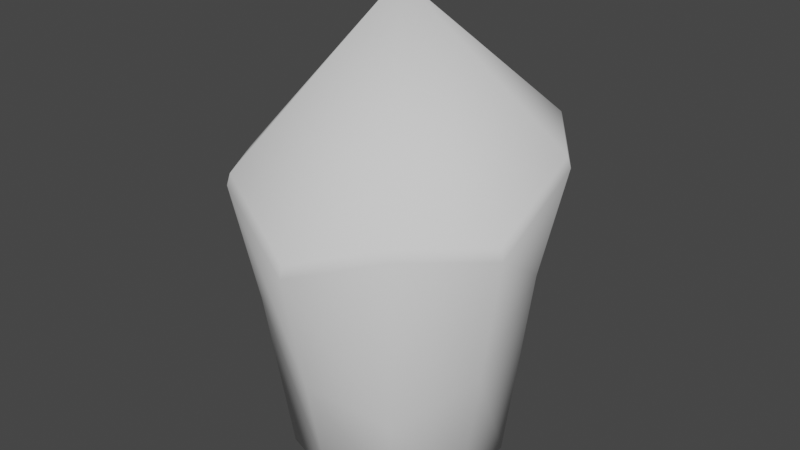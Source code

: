 # Source: Crystal-Basic.blend  (saved by Blender 2.82.7; exported with 4.5.12 LTS)
import bpy
from mathutils import Matrix  # noqa: F401  (used for matrix-valued properties, if any)

bpy.ops.wm.read_factory_settings(use_empty=True)
scene = bpy.context.scene
scene.name = 'Scene'

# ---- collections
col_collection = bpy.data.collections.new('Collection'); scene.collection.children.link(col_collection)

# ---- world
world_world = bpy.data.worlds.new('World'); scene.world = world_world
world_world.use_nodes = True; world_world.node_tree.nodes.clear()
_N = world_world.node_tree.nodes; _L = world_world.node_tree.links
n0 = _N.new('ShaderNodeOutputWorld'); n0.name = 'World Output'; n0.location = (300, 300)
n1 = _N.new('ShaderNodeBackground'); n1.name = 'Background'; n1.location = (10, 300)
n1.inputs[0].default_value = (0.05088, 0.05088, 0.05088, 1.0)
_L.new(n1.outputs[0], n0.inputs[0])
n0.is_active_output = True
world_world.color = (0.05088, 0.05088, 0.05088)
world_world.use_sun_shadow = False
world_world.sun_shadow_jitter_overblur = 0.0

# ---- meshes
me_cylinder = bpy.data.meshes.new('Cylinder')
me_cylinder.from_pydata([(9.644e-09, 4.822e-09, 4.372), (1.447e-08, -1.929e-08, 0.0), (-7.05e-09, 1.237, 2.219), (0.7268, 1.0, 1.949), (1.176, 0.3821, 1.935), (1.176, -0.3821, 1.279), (0.7268, -1.0, 0.937), (-1.152e-07, -1.237, 1.167), (-0.7268, -1.0, 1.62), (-1.176, -0.3821, 1.33), (-1.176, 0.3821, 1.807), (-0.7268, 1.0, 1.516), (9.018e-10, 0.9377, 0.0), (-1.874e-10, 1.006, 0.05898), (-1.367e-08, 1.459, 3.176), (-1.34e-08, 1.43, 3.272), (0.592, 0.8148, 0.05889), (0.5511, 0.7586, 0.0), (0.8403, 1.157, 3.104), (0.8582, 1.181, 3.004), (0.9579, 0.3112, 0.05889), (0.8918, 0.2898, 0.0), (1.36, 0.4419, 3.071), (1.388, 0.4511, 2.97), (0.9613, -0.3124, 0.05839), (0.8918, -0.2898, 0.0), (1.361, -0.4421, 2.61), (1.391, -0.4519, 2.499), (0.5963, -0.8208, 0.05765), (0.5511, -0.7586, 0.0), (0.841, -1.158, 2.721), (0.8611, -1.185, 2.612), (-8.881e-08, -1.012, 0.05821), (-8.107e-08, -0.9377, 0.0), (-1.385e-07, -1.431, 2.393), (-1.415e-07, -1.461, 2.278), (-0.5928, -0.816, 0.05872), (-0.5511, -0.7586, 0.0), (-0.8409, -1.157, 2.84), (-0.8587, -1.182, 2.734), (-0.9609, -0.3122, 0.05845), (-0.8918, -0.2898, 0.0), (-1.36, -0.442, 2.71), (-1.391, -0.4519, 2.6), (-0.9584, 0.3114, 0.05883), (-0.8918, 0.2898, 0.0), (-1.36, 0.4419, 3.071), (-1.39, 0.4515, 2.97), (-0.5932, 0.8164, 0.05864), (-0.5511, 0.7586, 0.0), (-0.8403, 1.157, 3.071), (-0.8602, 1.184, 2.97)], [], [(11, 51, 14, 2), (20, 4, 5, 24), (24, 5, 6, 28), (28, 6, 7, 32), (32, 7, 8, 36), (36, 8, 9, 40), (40, 9, 10, 44), (44, 10, 11, 48), (48, 11, 2, 13), (15, 50, 0), (2, 14, 19, 3), (16, 3, 4, 20), (10, 47, 51, 11), (9, 43, 47, 10), (8, 39, 43, 9), (7, 35, 39, 8), (6, 31, 35, 7), (5, 27, 31, 6), (4, 23, 27, 5), (3, 19, 23, 4), (22, 18, 0), (26, 22, 0), (30, 26, 0), (34, 30, 0), (38, 34, 0), (42, 38, 0), (46, 42, 0), (50, 46, 0), (18, 15, 0), (49, 12, 1), (45, 49, 1), (41, 45, 1), (37, 41, 1), (33, 37, 1), (29, 33, 1), (25, 29, 1), (21, 25, 1), (17, 21, 1), (12, 17, 1), (13, 16, 17, 12), (19, 14, 15, 18), (16, 20, 21, 17), (23, 19, 18, 22), (20, 24, 25, 21), (27, 23, 22, 26), (24, 28, 29, 25), (31, 27, 26, 30), (28, 32, 33, 29), (35, 31, 30, 34), (32, 36, 37, 33), (39, 35, 34, 38), (36, 40, 41, 37), (43, 39, 38, 42), (40, 44, 45, 41), (47, 43, 42, 46), (44, 48, 49, 45), (51, 47, 46, 50), (48, 13, 12, 49), (14, 51, 50, 15), (13, 2, 3, 16)])
me_cylinder.polygons.foreach_set('use_smooth', [True] * 60)
_uv = me_cylinder.uv_layers.new(name='UVMap')
_uv.uv.foreach_set('vector', [0.6106, 0.8328, 1.018, 0.5912, 1.234, 0.852, 0.9796, 1.033, -0.1432, 1.575, 1.163, 2.062, 0.5665, 2.595, -0.7875, 1.44, -0.7875, 1.44, -2.041, -0.2937, -0.7833, -0.07411, -0.6638, 0.802, -0.6638, 0.802, -0.7833, -0.07411, -0.2787, 0.1634, -0.3228, 0.576, -0.3228, 0.576, -0.2787, 0.1634, 0.1304, 0.1752, -0.04661, 0.5408, -0.04661, 0.5408, 0.1304, 0.1752, 0.2834, 0.4472, 0.1263, 0.641, 0.1263, 0.641, 0.2834, 0.4472, 0.5643, 0.5603, 0.2805, 0.7536, 0.2805, 0.7536, 0.5643, 0.5603, 0.6106, 0.8328, 0.356, 0.9254, 0.356, 0.9254, 0.6106, 0.8328, 0.9796, 1.033, 0.414, 1.117, 1.421, 0.65, 1.275, 0.3793, 2.488, -0.8522, 0.9796, 1.033, 1.234, 0.852, 1.457, 1.199, 1.01, 1.449, 0.2969, 1.361, 1.01, 1.449, 1.163, 2.062, -0.1432, 1.575, 0.5643, 0.5603, 0.8513, 0.365, 1.018, 0.5912, 0.6106, 0.8328, 0.2834, 0.4472, 0.6142, 0.1789, 0.8513, 0.365, 0.5643, 0.5603, 0.1304, 0.1752, 0.3894, -0.05596, 0.6142, 0.1789, 0.2834, 0.4472, -0.2787, 0.1634, 0.07758, -0.3293, 0.3894, -0.05596, 0.1304, 0.1752, -0.7833, -0.07411, -0.3191, -0.8597, 0.07758, -0.3293, -0.2787, 0.1634, -2.041, -0.2937, -0.7525, -1.734, -0.3191, -0.8597, -0.7833, -0.07411, 1.163, 2.062, 1.854, 1.701, 2.492, 2.743, 0.5665, 2.595, 1.01, 1.449, 1.457, 1.199, 1.854, 1.701, 1.163, 2.062, 2.032, 1.376, 1.65, 0.9438, 2.488, -0.8522, 2.407, 1.348, 2.032, 1.376, 2.488, -0.8522, 0.02299, -1.081, -0.4282, -1.955, 2.488, -0.8522, 0.4959, -0.5294, 0.02299, -1.081, 2.488, -0.8522, 0.7553, -0.2389, 0.4959, -0.5294, 2.488, -0.8522, 0.9162, 0.004221, 0.7553, -0.2389, 2.488, -0.8522, 1.182, 0.1309, 0.9162, 0.004221, 2.488, -0.8522, 1.275, 0.3793, 1.182, 0.1309, 2.488, -0.8522, 1.65, 0.9438, 1.421, 0.65, 2.488, -0.8522, 0.1417, 0.976, 0.1447, 1.107, -0.1099, 1.013, 0.07765, 0.8852, 0.1417, 0.976, -0.1099, 1.013, -0.009581, 0.8182, 0.07765, 0.8852, -0.1099, 1.013, -0.1211, 0.7739, -0.009581, 0.8182, -0.1099, 1.013, -0.2943, 0.7637, -0.1211, 0.7739, -0.1099, 1.013, -0.5451, 0.8964, -0.2943, 0.7637, -0.1099, 1.013, -0.7217, 1.443, -0.5451, 0.8964, -0.1099, 1.013, -0.1575, 1.508, -0.7217, 1.443, -0.1099, 1.013, 0.0724, 1.283, -0.1575, 1.508, -0.1099, 1.013, 0.1447, 1.107, 0.0724, 1.283, -0.1099, 1.013, 0.414, 1.117, 0.2969, 1.361, 0.0724, 1.283, 0.1447, 1.107, 1.457, 1.199, 1.234, 0.852, 1.421, 0.65, 1.65, 0.9438, 0.2969, 1.361, -0.1432, 1.575, -0.1575, 1.508, 0.0724, 1.283, 1.854, 1.701, 1.457, 1.199, 1.65, 0.9438, 2.032, 1.376, -0.1432, 1.575, -0.7875, 1.44, -0.7217, 1.443, -0.1575, 1.508, 2.492, 2.743, 1.854, 1.701, 2.032, 1.376, 2.407, 1.348, -0.7875, 1.44, -0.6638, 0.802, -0.5451, 0.8964, -0.7217, 1.443, -0.3191, -0.8597, -0.7525, -1.734, -0.4282, -1.955, 0.02299, -1.081, -0.6638, 0.802, -0.3228, 0.576, -0.2943, 0.7637, -0.5451, 0.8964, 0.07758, -0.3293, -0.3191, -0.8597, 0.02299, -1.081, 0.4959, -0.5294, -0.3228, 0.576, -0.04661, 0.5408, -0.1211, 0.7739, -0.2943, 0.7637, 0.3894, -0.05596, 0.07758, -0.3293, 0.4959, -0.5294, 0.7553, -0.2389, -0.04661, 0.5408, 0.1263, 0.641, -0.009581, 0.8182, -0.1211, 0.7739, 0.6142, 0.1789, 0.3894, -0.05596, 0.7553, -0.2389, 0.9162, 0.004221, 0.1263, 0.641, 0.2805, 0.7536, 0.07765, 0.8852, -0.009581, 0.8182, 0.8513, 0.365, 0.6142, 0.1789, 0.9162, 0.004221, 1.182, 0.1309, 0.2805, 0.7536, 0.356, 0.9254, 0.1417, 0.976, 0.07765, 0.8852, 1.018, 0.5912, 0.8513, 0.365, 1.182, 0.1309, 1.275, 0.3793, 0.356, 0.9254, 0.414, 1.117, 0.1447, 1.107, 0.1417, 0.976, 1.234, 0.852, 1.018, 0.5912, 1.275, 0.3793, 1.421, 0.65, 0.414, 1.117, 0.9796, 1.033, 1.01, 1.449, 0.2969, 1.361])
me_cylinder.use_remesh_fix_poles = True
me_cylinder.use_remesh_preserve_attributes = False
me_cylinder.use_mirror_vertex_groups = False
me_cylinder.update()

# ---- objects
ob_crystal_basic = bpy.data.objects.new('Crystal-Basic', me_cylinder)

# ---- transforms, parenting, visibility, modifiers, constraints
ob_crystal_basic.location = (0.0, 0.0, 0.0)
ob_crystal_basic.lineart.crease_threshold = 0.0

# ---- collection membership
col_collection.objects.link(ob_crystal_basic)

# ---- scene / render settings (as saved in the file)
scene.frame_start = 1; scene.frame_end = 250; scene.frame_set(1)
scene.render.engine = 'BLENDER_EEVEE_NEXT'
scene.cycles.use_denoising = False
scene.cycles.samples = 128
scene.cycles.sampling_pattern = 'TABULATED_SOBOL'
scene.cycles.use_adaptive_sampling = False
scene.cycles.use_light_tree = False
scene.view_settings.view_transform = 'Filmic'
bpy.context.view_layer.update()

# ---- added for rendering (the .blend has no active camera and no usable light): camera, sun
cam_auto = bpy.data.cameras.new('AutoCamera')
cam_auto.lens = 50.0
cam_auto.sensor_width = 36.0
cam_auto.clip_end = 1000.0
ob_auto_camera = bpy.data.objects.new('AutoCamera', cam_auto)
scene.collection.objects.link(ob_auto_camera)
ob_auto_camera.location = (5.50285, -6.60502, 6.58819)
ob_auto_camera.rotation_euler = (1.09748, -7.21219e-08, 0.694738)
scene.camera = ob_auto_camera
light_auto_sun = bpy.data.lights.new('AutoSun', 'SUN')
light_auto_sun.energy = 3.0
light_auto_sun.angle = 0.0523599
ob_auto_sun = bpy.data.objects.new('AutoSun', light_auto_sun)
scene.collection.objects.link(ob_auto_sun)
ob_auto_sun.rotation_euler = (0.872665, 0.174533, 0.523599)
bpy.context.view_layer.update()
